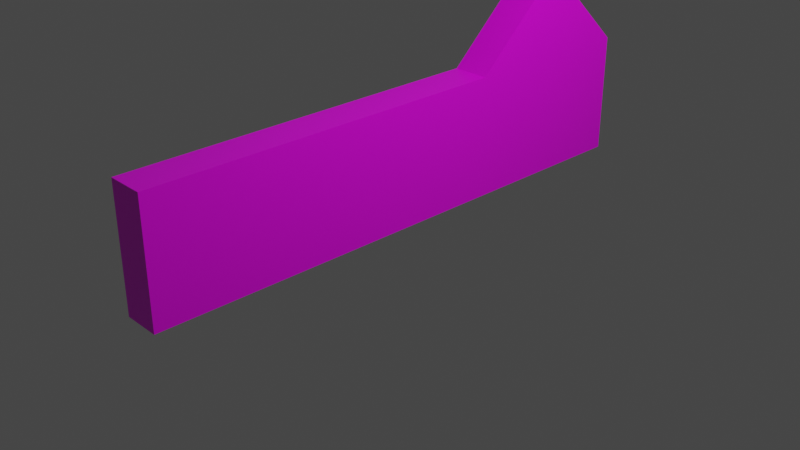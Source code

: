 # Source: retail-sign-green.blend  (saved by Blender 2.82.7; exported with 4.5.12 LTS)
import bpy
from mathutils import Matrix  # noqa: F401  (used for matrix-valued properties, if any)

bpy.ops.wm.read_factory_settings(use_empty=True)
scene = bpy.context.scene
scene.name = 'Scene'

# ---- collections
col_collection = bpy.data.collections.new('Collection'); scene.collection.children.link(col_collection)

# ---- images (referenced by path relative to the original .blend; pixels are not part of the script)
import os
ASSET_DIR = os.environ.get("B2B_ASSET_DIR", "")  # directory of the original .blend (textures are referenced by path, not embedded)
HERE = os.path.dirname(os.path.abspath(__file__))  # packed textures are extracted next to this script under _unpacked/

def load_image(name, relpath, width, height, colorspace="sRGB"):
    """Load a texture the original file referenced (path relative to the .blend, or extracted next to this script)."""
    p = next((c for c in (os.path.join(HERE, relpath), os.path.join(ASSET_DIR, relpath)) if relpath and os.path.exists(c)), "")
    if p:
        img = bpy.data.images.load(p, check_existing=True)
        img.name = name
    else:  # same state as the original file: an image datablock whose file is absent (Cycles renders it pink)
        img = bpy.data.images.new(name, width, height)
        img.source = "FILE"
        img.filepath = "//" + (relpath or name)
    img.colorspace_settings.name = colorspace
    return img
img_palette_png_001 = load_image('palette.png.001', 'palette.png', 1024, 1024, 'sRGB')

# ---- materials (node trees are filled in below, after node groups)
mat_material_001 = bpy.data.materials.new('Material.001')
mat_material_001.use_transparent_shadow = False

# ---- material node trees
mat_material_001.use_nodes = True; mat_material_001.node_tree.nodes.clear()
_N = mat_material_001.node_tree.nodes; _L = mat_material_001.node_tree.links
n0 = _N.new('ShaderNodeOutputMaterial'); n0.name = 'Material Output'; n0.location = (300, 300)
n1 = _N.new('ShaderNodeBsdfPrincipled'); n1.name = 'Principled BSDF'; n1.location = (10, 300)
n1.distribution = 'GGX'
n1.subsurface_method = 'BURLEY'
n1.inputs[2].default_value = 0.4
n1.inputs[3].default_value = 1.45
n1.inputs[27].default_value = (0.0, 0.0, 0.0, 1.0)
n1.inputs[28].default_value = 1.0
n2 = _N.new('ShaderNodeTexImage'); n2.name = 'Image Texture'; n2.location = (-300, 600)
n2.image = img_palette_png_001
_L.new(n1.outputs[0], n0.inputs[0])
_L.new(n2.outputs[0], n1.inputs[0])
n0.is_active_output = True

# ---- world
world_world = bpy.data.worlds.new('World'); scene.world = world_world
world_world.use_nodes = True; world_world.node_tree.nodes.clear()
_N = world_world.node_tree.nodes; _L = world_world.node_tree.links
n0 = _N.new('ShaderNodeOutputWorld'); n0.name = 'World Output'; n0.location = (300, 300)
n1 = _N.new('ShaderNodeBackground'); n1.name = 'Background'; n1.location = (10, 300)
n1.inputs[0].default_value = (0.05088, 0.05088, 0.05088, 1.0)
_L.new(n1.outputs[0], n0.inputs[0])
n0.is_active_output = True
world_world.color = (0.05088, 0.05088, 0.05088)
world_world.use_sun_shadow = False
world_world.sun_shadow_jitter_overblur = 0.0

# ---- cameras
cam_camera = bpy.data.cameras.new('Camera')
cam_camera.clip_end = 100.0
cam_camera.ortho_scale = 7.314

# ---- lights
light_light = bpy.data.lights.new('Light', 'POINT')
light_light.transmission_factor = 0.0
light_light.energy = 1000.0
light_light.shadow_soft_size = 0.1
light_light.shadow_maximum_resolution = 0.006
light_light.use_absolute_resolution = True

# ---- meshes
me_cube_001 = bpy.data.meshes.new('Cube.001')
me_cube_001.from_pydata([(-0.2, 2.25, -2.0), (0.2, 2.25, -2.0), (0.2, 1.312, -3.0), (-0.2, 1.312, -3.0), (-0.2, 0.0, -3.0), (0.2, 0.0, -3.0), (0.2, 0.0, 0.0), (0.2, 1.312, 0.0), (0.2, 1.312, 3.0), (0.2, 0.0, 3.0), (-0.2, 1.312, 3.0), (-0.2, 0.0, 3.0), (-0.2, 1.313, -1.0), (-0.2, 2.25, -2.0), (-0.2, 1.312, -3.0), (-0.2, 0.0, -3.0), (-0.2, 0.0, 3.0), (-0.2, 1.312, 3.0), (0.2, 0.0, -2.25), (0.2, 1.313, -1.0), (0.2, 0.0, -1.5), (-0.2, 1.312, 0.0), (-0.2, 1.313, -1.0)], [], [(0, 1, 2, 3), (4, 3, 2, 5), (6, 7, 8, 9), (9, 8, 10, 11), (18, 1, 19, 20), (21, 7, 19, 22), (10, 8, 7, 21), (4, 5, 18, 20, 6, 9, 11), (20, 19, 7, 6), (5, 2, 1, 18), (22, 19, 1, 0), (13, 14, 12), (15, 16, 17, 14)])
me_cube_001.polygons.foreach_set('use_smooth', [1, 1, 1, 1, 1, 1, 1, 1, 1, 1, 1, 0, 0])
_k = set([(0, 1), (1, 2), (1, 19), (2, 3), (2, 5), (4, 5), (5, 18), (6, 9), (6, 20), (7, 8), (7, 19), (8, 9), (8, 10), (9, 11), (18, 20), (19, 22)])
me_cube_001.attributes.new('sharp_edge', 'BOOLEAN', 'EDGE').data.foreach_set('value', [ (min(e.vertices), max(e.vertices)) in _k for e in me_cube_001.edges])
_uv = me_cube_001.uv_layers.new(name='UVMap')
_uv.uv.foreach_set('vector', [0.1406, 0.9219, 0.1406, 0.9219, 0.1406, 0.9219, 0.1406, 0.9219, 0.1406, 0.9219, 0.1406, 0.9219, 0.1406, 0.9219, 0.1406, 0.9219, 0.1406, 0.9219, 0.1406, 0.9219, 0.1406, 0.9219, 0.1406, 0.9219, 0.1406, 0.9219, 0.1406, 0.9219, 0.1406, 0.9219, 0.1406, 0.9219, 0.1406, 0.9219, 0.1406, 0.9219, 0.1406, 0.9219, 0.1406, 0.9219, 0.1406, 0.9219, 0.1406, 0.9219, 0.1406, 0.9219, 0.1406, 0.9219, 0.1406, 0.9219, 0.1406, 0.9219, 0.1406, 0.9219, 0.1406, 0.9219, 0.1406, 0.9219, 0.1406, 0.9219, 0.1406, 0.9219, 0.1406, 0.9219, 0.1406, 0.9219, 0.1406, 0.9219, 0.1406, 0.9219, 0.1406, 0.9219, 0.1406, 0.9219, 0.1406, 0.9219, 0.1406, 0.9219, 0.1406, 0.9219, 0.1406, 0.9219, 0.1406, 0.9219, 0.1406, 0.9219, 0.1406, 0.9219, 0.1406, 0.9219, 0.1406, 0.9219, 0.1406, 0.9219, 0.05469, 0.7578, 0.05469, 0.7578, 0.05469, 0.7578, 0.05469, 0.7578, 0.05469, 0.7578, 0.05469, 0.7578, 0.05469, 0.7578])
me_cube_001.materials.append(mat_material_001)
me_cube_001.use_remesh_fix_poles = True
me_cube_001.use_remesh_preserve_attributes = False
me_cube_001.use_mirror_vertex_groups = False
me_cube_001.update()
me_cube_001.normals_split_custom_set([tuple(v) for v in zip(*[iter([0.0, 0.7295, -0.6839, 0.0, 0.7295, -0.6839, 0.0, 0.7295, -0.6839, 0.0, 0.7295, -0.6839, 0.0, 0.0, -1.0, 0.0, 0.0, -1.0, 0.0, 0.0, -1.0, 0.0, 0.0, -1.0, 1.0, 4.541e-09, 0.0, 1.0, 4.541e-09, 0.0, 1.0, 0.0, 0.0, 1.0, 0.0, 0.0, 0.0, 0.0, 1.0, 0.0, 0.0, 1.0, 0.0, 0.0, 1.0, 0.0, 0.0, 1.0, 1.0, 4.655e-09, 0.0, 1.0, 4.586e-09, 0.0, 1.0, 6.674e-09, 0.0, 1.0, 6.135e-09, 0.0, 0.0, 1.0, 7.451e-08, 0.0, 1.0, 7.451e-08, 0.0, 1.0, 1.49e-07, 0.0, 1.0, 1.49e-07, 0.0, 1.0, 0.0, 0.0, 1.0, 0.0, 0.0, 1.0, 7.451e-08, 0.0, 1.0, 7.451e-08, 0.0, -1.0, 0.0, 0.0, -1.0, 0.0, 0.0, -1.0, 0.0, 0.0, -1.0, 0.0, 0.0, -1.0, 0.0, 0.0, -1.0, 0.0, 0.0, -1.0, 0.0, 1.0, 6.135e-09, 0.0, 1.0, 6.674e-09, 0.0, 1.0, 4.541e-09, 0.0, 1.0, 4.541e-09, 0.0, 1.0, 4.967e-09, 0.0, 1.0, 4.967e-09, 0.0, 1.0, 4.586e-09, 0.0, 1.0, 4.655e-09, 0.0, 0.0, 0.7295, 0.6839, 0.0, 0.7295, 0.6839, 0.0, 0.7295, 0.6839, 0.0, 0.7295, 0.6839, -1.0, 0.0, 0.0, -1.0, 0.0, 0.0, -1.0, 0.0, 0.0, -1.0, 0.0, 0.0, -1.0, 0.0, 0.0, -1.0, 0.0, 0.0, -1.0, 0.0, 0.0])] * 3)])

# ---- objects
ob_light = bpy.data.objects.new('Light', light_light)
ob_camera = bpy.data.objects.new('Camera', cam_camera)
ob_cube_001 = bpy.data.objects.new('Cube.001', me_cube_001)

# ---- transforms, parenting, visibility, modifiers, constraints
ob_light.location = (4.076, 1.005, 5.904)
ob_light.rotation_euler = (0.6503, 0.05522, 1.866)
ob_light.lock_rotations_4d = False
ob_light.empty_display_type = 'ARROWS'
ob_light.color = (0.0, 0.0, 0.0, 0.0)
ob_light.lineart.crease_threshold = 0.0
ob_camera.location = (7.359, -6.926, 4.958)
ob_camera.rotation_euler = (1.109, 0.0, 0.8149)
ob_camera.lock_rotations_4d = False
ob_camera.empty_display_type = 'ARROWS'
ob_camera.color = (0.0, 0.0, 0.0, 0.0)
ob_camera.display_type = 'WIRE'
ob_camera.lineart.crease_threshold = 0.0
ob_cube_001.location = (0.0, 0.0, 0.0)
ob_cube_001.rotation_euler = (1.571, -0.0, 0.0)
ob_cube_001.lineart.crease_threshold = 0.0

# ---- collection membership
col_collection.objects.link(ob_light)
col_collection.objects.link(ob_camera)
col_collection.objects.link(ob_cube_001)

# ---- scene / render settings (as saved in the file)
scene.camera = ob_camera
scene.frame_start = 1; scene.frame_end = 250; scene.frame_set(1)
scene.render.engine = 'BLENDER_EEVEE_NEXT'
scene.cycles.use_denoising = False
scene.cycles.samples = 128
scene.cycles.sampling_pattern = 'TABULATED_SOBOL'
scene.cycles.use_adaptive_sampling = False
scene.cycles.use_light_tree = False
scene.view_settings.view_transform = 'Filmic'
bpy.context.view_layer.update()
